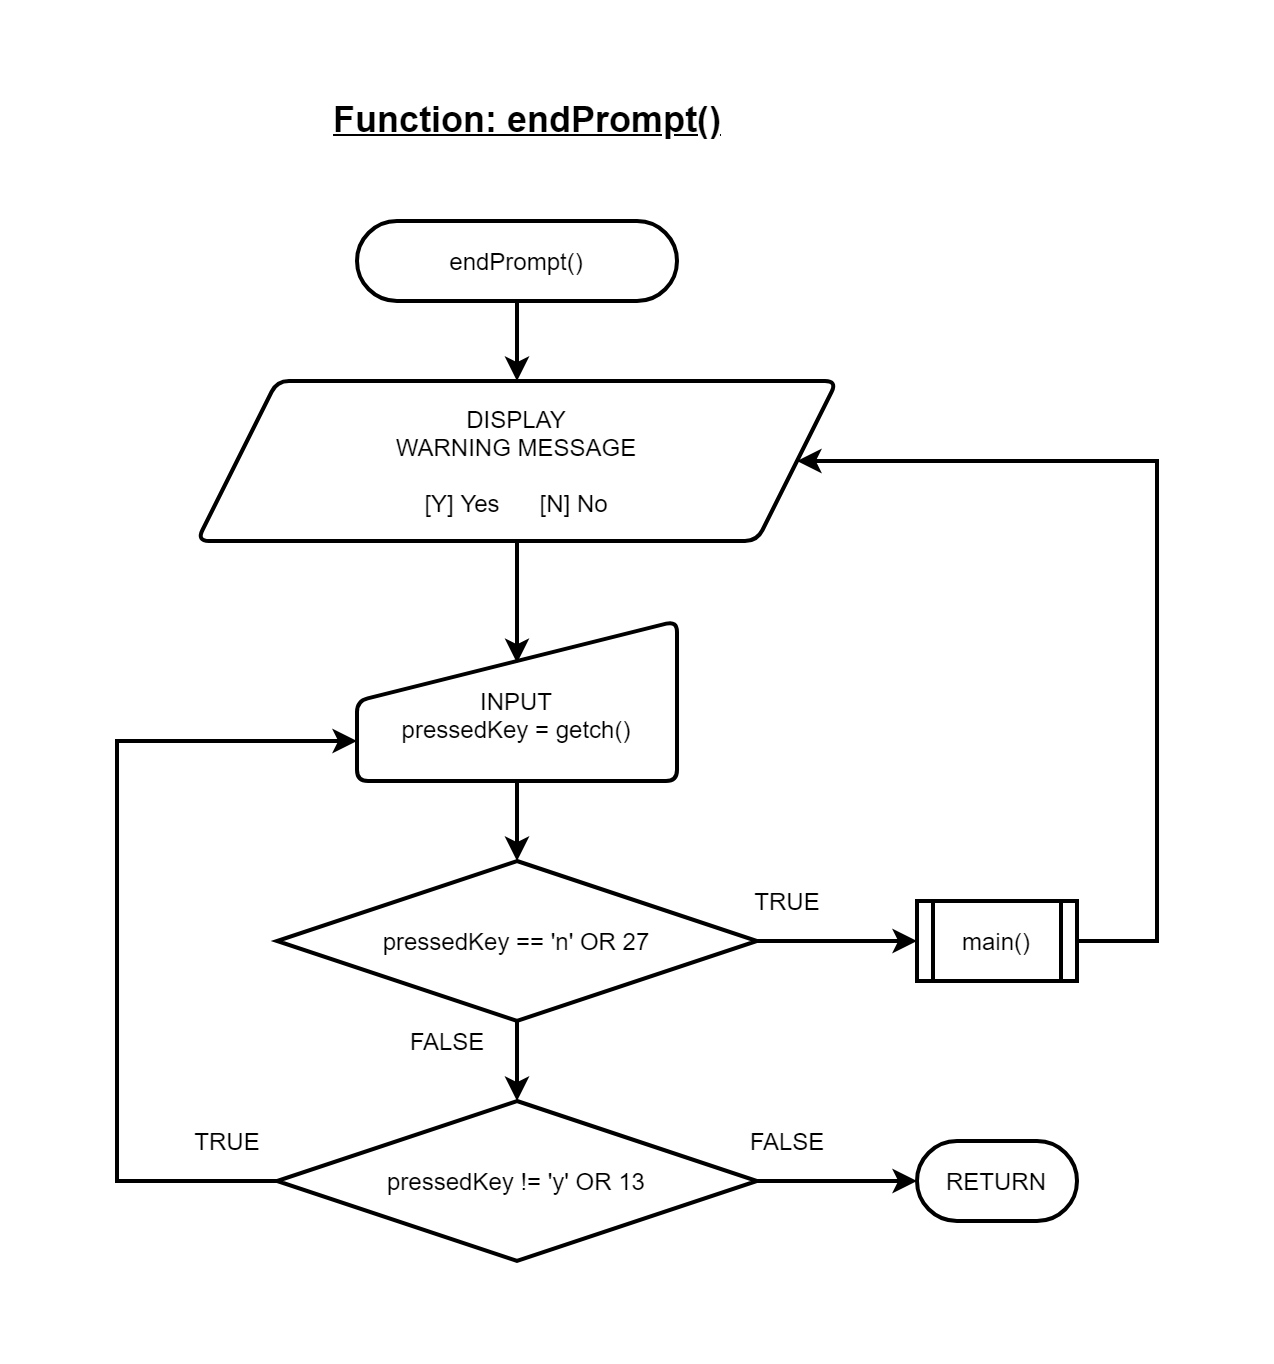

The diagram above was exported from draw.io. Its source (the exported page's mxGraphModel, read from the mxfile embedded in the PNG):
<mxGraphModel dx="1550" dy="1845" grid="1" gridSize="10" guides="1" tooltips="1" connect="1" arrows="1" fold="1" page="1" pageScale="1" pageWidth="850" pageHeight="1100" math="0" shadow="0">
  <root>
    <mxCell id="0" />
    <mxCell id="1" parent="0" />
    <mxCell id="OS9VCerUALr7kShqRRuF-1" value="" style="edgeStyle=orthogonalEdgeStyle;rounded=0;orthogonalLoop=1;jettySize=auto;html=1;strokeWidth=2;" parent="1" edge="1">
      <mxGeometry relative="1" as="geometry">
        <mxPoint x="160" y="120" as="targetPoint" />
        <mxPoint x="160" y="80" as="sourcePoint" />
      </mxGeometry>
    </mxCell>
    <mxCell id="OS9VCerUALr7kShqRRuF-2" value="" style="edgeStyle=orthogonalEdgeStyle;rounded=0;orthogonalLoop=1;jettySize=auto;html=1;strokeWidth=2;entryX=0.5;entryY=0.263;entryDx=0;entryDy=0;entryPerimeter=0;" parent="1" source="OS9VCerUALr7kShqRRuF-3" target="OS9VCerUALr7kShqRRuF-5" edge="1">
      <mxGeometry relative="1" as="geometry">
        <mxPoint x="160" y="240" as="targetPoint" />
      </mxGeometry>
    </mxCell>
    <mxCell id="OS9VCerUALr7kShqRRuF-3" value="DISPLAY&lt;br&gt;WARNING MESSAGE&lt;br&gt;&lt;br&gt;&lt;div&gt;[Y] Yes&amp;nbsp; &amp;nbsp; &amp;nbsp; [N] No&lt;/div&gt;" style="shape=parallelogram;html=1;strokeWidth=2;perimeter=parallelogramPerimeter;whiteSpace=wrap;rounded=1;arcSize=12;size=0.125;fillColor=none;" parent="1" vertex="1">
      <mxGeometry y="120" width="320" height="80" as="geometry" />
    </mxCell>
    <mxCell id="OS9VCerUALr7kShqRRuF-4" value="" style="edgeStyle=orthogonalEdgeStyle;rounded=0;orthogonalLoop=1;jettySize=auto;html=1;strokeWidth=2;" parent="1" source="OS9VCerUALr7kShqRRuF-5" edge="1">
      <mxGeometry relative="1" as="geometry">
        <mxPoint x="160" y="360" as="targetPoint" />
      </mxGeometry>
    </mxCell>
    <mxCell id="OS9VCerUALr7kShqRRuF-5" value="&lt;span&gt;&lt;br&gt;INPUT&lt;/span&gt;&lt;br&gt;&lt;span&gt;pressedKey = getch()&lt;/span&gt;" style="html=1;strokeWidth=2;shape=manualInput;whiteSpace=wrap;rounded=1;size=40;arcSize=11;fillColor=none;" parent="1" vertex="1">
      <mxGeometry x="80" y="240" width="160" height="80" as="geometry" />
    </mxCell>
    <mxCell id="OS9VCerUALr7kShqRRuF-42" value="" style="edgeStyle=orthogonalEdgeStyle;rounded=0;orthogonalLoop=1;jettySize=auto;html=1;strokeWidth=2;" parent="1" source="OS9VCerUALr7kShqRRuF-8" edge="1">
      <mxGeometry relative="1" as="geometry">
        <mxPoint x="360" y="520" as="targetPoint" />
      </mxGeometry>
    </mxCell>
    <mxCell id="OS9VCerUALr7kShqRRuF-8" value="pressedKey != 'y' OR 13" style="strokeWidth=2;html=1;shape=mxgraph.flowchart.decision;whiteSpace=wrap;fillColor=none;" parent="1" vertex="1">
      <mxGeometry x="40" y="480" width="240" height="80" as="geometry" />
    </mxCell>
    <mxCell id="OS9VCerUALr7kShqRRuF-9" value="" style="edgeStyle=orthogonalEdgeStyle;rounded=0;orthogonalLoop=1;jettySize=auto;html=1;strokeWidth=2;entryX=0;entryY=0.5;entryDx=0;entryDy=0;" parent="1" source="OS9VCerUALr7kShqRRuF-11" edge="1">
      <mxGeometry relative="1" as="geometry">
        <mxPoint x="360" y="400" as="targetPoint" />
      </mxGeometry>
    </mxCell>
    <mxCell id="OS9VCerUALr7kShqRRuF-10" value="" style="edgeStyle=orthogonalEdgeStyle;rounded=0;orthogonalLoop=1;jettySize=auto;html=1;strokeWidth=2;" parent="1" source="OS9VCerUALr7kShqRRuF-11" edge="1">
      <mxGeometry relative="1" as="geometry">
        <mxPoint x="160" y="480" as="targetPoint" />
      </mxGeometry>
    </mxCell>
    <mxCell id="OS9VCerUALr7kShqRRuF-11" value="pressedKey == 'n' OR 27" style="strokeWidth=2;html=1;shape=mxgraph.flowchart.decision;whiteSpace=wrap;fillColor=none;" parent="1" vertex="1">
      <mxGeometry x="40" y="360" width="240" height="80" as="geometry" />
    </mxCell>
    <mxCell id="OS9VCerUALr7kShqRRuF-12" value="FALSE" style="text;html=1;align=center;verticalAlign=middle;resizable=0;points=[];autosize=1;fillColor=none;" parent="1" vertex="1">
      <mxGeometry x="270" y="490" width="50" height="20" as="geometry" />
    </mxCell>
    <mxCell id="OS9VCerUALr7kShqRRuF-14" value="FALSE" style="text;html=1;align=center;verticalAlign=middle;resizable=0;points=[];autosize=1;fillColor=none;" parent="1" vertex="1">
      <mxGeometry x="100" y="440" width="50" height="20" as="geometry" />
    </mxCell>
    <mxCell id="OS9VCerUALr7kShqRRuF-15" value="TRUE" style="text;html=1;align=center;verticalAlign=middle;resizable=0;points=[];autosize=1;fillColor=none;" parent="1" vertex="1">
      <mxGeometry x="270" y="370" width="50" height="20" as="geometry" />
    </mxCell>
    <mxCell id="OS9VCerUALr7kShqRRuF-40" style="edgeStyle=orthogonalEdgeStyle;rounded=0;orthogonalLoop=1;jettySize=auto;html=1;entryX=1;entryY=0.5;entryDx=0;entryDy=0;strokeWidth=2;" parent="1" source="OS9VCerUALr7kShqRRuF-21" target="OS9VCerUALr7kShqRRuF-3" edge="1">
      <mxGeometry relative="1" as="geometry">
        <Array as="points">
          <mxPoint x="480" y="400" />
          <mxPoint x="480" y="160" />
        </Array>
      </mxGeometry>
    </mxCell>
    <mxCell id="OS9VCerUALr7kShqRRuF-21" value="main()" style="shape=process;whiteSpace=wrap;html=1;backgroundOutline=1;strokeWidth=2;fillColor=none;" parent="1" vertex="1">
      <mxGeometry x="360" y="380" width="80" height="40" as="geometry" />
    </mxCell>
    <mxCell id="OS9VCerUALr7kShqRRuF-22" style="edgeStyle=orthogonalEdgeStyle;rounded=0;orthogonalLoop=1;jettySize=auto;html=1;entryX=0;entryY=0.75;entryDx=0;entryDy=0;strokeWidth=2;exitX=0;exitY=0.5;exitDx=0;exitDy=0;exitPerimeter=0;" parent="1" source="OS9VCerUALr7kShqRRuF-8" target="OS9VCerUALr7kShqRRuF-5" edge="1">
      <mxGeometry relative="1" as="geometry">
        <Array as="points">
          <mxPoint x="-40" y="520" />
          <mxPoint x="-40" y="300" />
        </Array>
        <mxPoint x="80" y="640" as="sourcePoint" />
      </mxGeometry>
    </mxCell>
    <mxCell id="OS9VCerUALr7kShqRRuF-25" value="TRUE" style="text;html=1;align=center;verticalAlign=middle;resizable=0;points=[];autosize=1;fillColor=none;" parent="1" vertex="1">
      <mxGeometry x="-10" y="490" width="50" height="20" as="geometry" />
    </mxCell>
    <mxCell id="OS9VCerUALr7kShqRRuF-26" value="&lt;span style=&quot;font-size: 18px&quot;&gt;&lt;u&gt;&lt;b&gt;Function: endPrompt()&lt;/b&gt;&lt;/u&gt;&lt;/span&gt;" style="text;html=1;align=center;verticalAlign=middle;resizable=0;points=[];autosize=1;" parent="1" vertex="1">
      <mxGeometry x="60" y="-20" width="210" height="20" as="geometry" />
    </mxCell>
    <mxCell id="OS9VCerUALr7kShqRRuF-27" value="endPrompt()" style="rounded=1;whiteSpace=wrap;html=1;absoluteArcSize=1;arcSize=100;strokeWidth=2;fillColor=none;" parent="1" vertex="1">
      <mxGeometry x="80" y="40" width="160" height="40" as="geometry" />
    </mxCell>
    <mxCell id="OS9VCerUALr7kShqRRuF-43" value="RETURN" style="rounded=1;whiteSpace=wrap;html=1;absoluteArcSize=1;arcSize=100;strokeWidth=2;fillColor=none;" parent="1" vertex="1">
      <mxGeometry x="360" y="500" width="80" height="40" as="geometry" />
    </mxCell>
  </root>
</mxGraphModel>